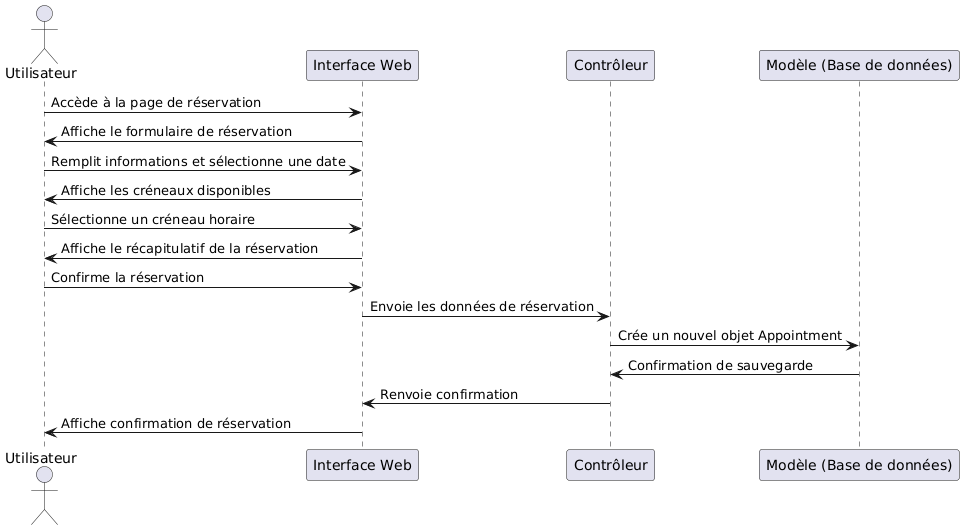

The diagram above was rendered by PlantUML. Its source (embedded in the PNG):
@startuml
actor Utilisateur
participant "Interface Web" as Web
participant "Contrôleur" as Controller
participant "Modèle (Base de données)" as Model

Utilisateur -> Web: Accède à la page de réservation
Web -> Utilisateur: Affiche le formulaire de réservation
Utilisateur -> Web: Remplit informations et sélectionne une date
Web -> Utilisateur: Affiche les créneaux disponibles
Utilisateur -> Web: Sélectionne un créneau horaire
Web -> Utilisateur: Affiche le récapitulatif de la réservation
Utilisateur -> Web: Confirme la réservation
Web -> Controller: Envoie les données de réservation
Controller -> Model: Crée un nouvel objet Appointment
Model -> Controller: Confirmation de sauvegarde
Controller -> Web: Renvoie confirmation
Web -> Utilisateur: Affiche confirmation de réservation
@enduml